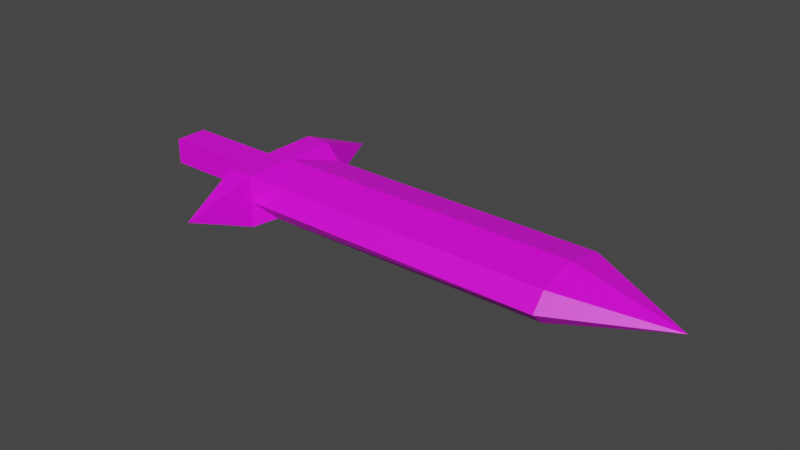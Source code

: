 # Source: knight_weapon.blend  (saved by Blender 2.83.19; exported with 4.5.12 LTS)
import bpy
from mathutils import Matrix  # noqa: F401  (used for matrix-valued properties, if any)

bpy.ops.wm.read_factory_settings(use_empty=True)
scene = bpy.context.scene
scene.name = 'Scene'

# ---- collections
col_collection = bpy.data.collections.new('Collection'); scene.collection.children.link(col_collection)

# ---- images (referenced by path relative to the original .blend; pixels are not part of the script)
import os
ASSET_DIR = os.environ.get("B2B_ASSET_DIR", "")  # directory of the original .blend (textures are referenced by path, not embedded)
HERE = os.path.dirname(os.path.abspath(__file__))  # packed textures are extracted next to this script under _unpacked/

def load_image(name, relpath, width, height, colorspace="sRGB"):
    """Load a texture the original file referenced (path relative to the .blend, or extracted next to this script)."""
    p = next((c for c in (os.path.join(HERE, relpath), os.path.join(ASSET_DIR, relpath)) if relpath and os.path.exists(c)), "")
    if p:
        img = bpy.data.images.load(p, check_existing=True)
        img.name = name
    else:  # same state as the original file: an image datablock whose file is absent (Cycles renders it pink)
        img = bpy.data.images.new(name, width, height)
        img.source = "FILE"
        img.filepath = "//" + (relpath or name)
    img.colorspace_settings.name = colorspace
    return img
img_new_pallete_png = load_image('new_pallete.png', 'new_pallete.png', 1024, 1024, 'sRGB')

# ---- materials (node trees are filled in below, after node groups)
mat_material = bpy.data.materials.new('Material')
mat_material.use_transparent_shadow = False

# ---- material node trees
mat_material.use_nodes = True; mat_material.node_tree.nodes.clear()
_N = mat_material.node_tree.nodes; _L = mat_material.node_tree.links
n0 = _N.new('ShaderNodeBsdfPrincipled'); n0.name = 'Principled BSDF'; n0.location = (10, 300)
n0.distribution = 'GGX'
n0.subsurface_method = 'BURLEY'
n0.inputs[3].default_value = 1.45
n0.inputs[27].default_value = (0.0, 0.0, 0.0, 1.0)
n0.inputs[28].default_value = 1.0
n1 = _N.new('ShaderNodeOutputMaterial'); n1.name = 'Material Output'; n1.location = (300, 300)
n2 = _N.new('ShaderNodeTexImage'); n2.name = 'Image Texture'; n2.location = (-280, 280)
n2.image = img_new_pallete_png
n2.interpolation = 'Closest'
_L.new(n0.outputs[0], n1.inputs[0])
_L.new(n2.outputs[0], n0.inputs[0])
n1.is_active_output = True

# ---- world
world_world = bpy.data.worlds.new('World'); scene.world = world_world
world_world.use_nodes = True; world_world.node_tree.nodes.clear()
_N = world_world.node_tree.nodes; _L = world_world.node_tree.links
n0 = _N.new('ShaderNodeOutputWorld'); n0.name = 'World Output'; n0.location = (300, 300)
n1 = _N.new('ShaderNodeBackground'); n1.name = 'Background'; n1.location = (10, 300)
n1.inputs[0].default_value = (0.05088, 0.05088, 0.05088, 1.0)
_L.new(n1.outputs[0], n0.inputs[0])
n0.is_active_output = True
world_world.color = (0.05088, 0.05088, 0.05088)
world_world.use_sun_shadow = False
world_world.sun_shadow_jitter_overblur = 0.0

# ---- meshes
me_cube_003 = bpy.data.meshes.new('Cube.003')
me_cube_003.from_pydata([(0.4102, 0.5, 0.25), (0.4102, 0.5, -0.25), (0.4102, -0.5, 0.25), (0.4102, -0.5, -0.25), (0.1602, 0.5, 0.25), (0.1602, 0.5, -0.25), (0.1602, -0.5, 0.25), (0.1602, -0.5, -0.25), (3.41, 0.4005, 0.1583), (3.41, 0.4005, -0.1278), (3.41, -0.3674, 0.1583), (3.41, -0.3674, -0.1278), (-0.9779, 0.1593, 0.125), (-0.9779, 0.1593, -0.125), (-0.9779, -0.1593, 0.125), (-0.9779, -0.1593, -0.125), (0.2852, -1.135, 0.0), (0.2852, 1.135, 0.0), (0.4102, 0.5, 0.0), (0.4102, -0.5, 0.0), (0.4102, 0.0, 0.25), (0.4102, 0.0, -0.25), (3.41, 0.5, 0.0), (3.41, -0.5, 0.0), (3.41, 0.0, 0.25), (3.41, 0.0, -0.25), (0.6282, -0.4049, -0.1315), (0.6362, -0.3674, 0.1583), (0.6362, 0.4005, 0.1583), (0.6362, 0.4005, -0.1278), (0.6362, 0.0, 0.25), (0.6362, -0.5, 0.0), (0.6362, 0.0, -0.25), (0.6362, 0.5, 0.0), (4.41, 0.0, 0.0), (0.0215, 0.1593, 0.125), (0.0215, -0.1593, 0.125), (0.0215, -0.1593, -0.125), (0.0215, 0.1593, -0.125)], [], [(20, 28, 0), (30, 28, 20), (30, 20, 27), (2, 27, 20), (33, 18, 28), (18, 0, 28), (33, 29, 18), (18, 29, 1), (21, 29, 32), (32, 26, 21), (21, 26, 3), (1, 29, 21), (31, 19, 26), (31, 27, 19), (19, 3, 26), (2, 19, 27), (15, 37, 36, 14), (13, 15, 14, 12), (13, 38, 37, 15), (13, 12, 35, 38), (14, 36, 35, 12), (5, 38, 35, 4), (4, 17, 5), (17, 0, 1), (1, 5, 17), (4, 0, 17), (5, 7, 37, 38), (3, 16, 7), (7, 5, 1, 21, 3), (16, 6, 7), (7, 6, 36, 37), (36, 6, 4, 35), (2, 6, 16), (2, 20, 0, 4, 6), (16, 3, 19, 2), (18, 1, 0), (9, 22, 34), (9, 29, 33, 22), (22, 8, 34), (22, 33, 28, 8), (24, 34, 8), (24, 8, 28, 30), (10, 34, 24), (24, 30, 27, 10), (23, 34, 10), (10, 27, 31, 23), (23, 11, 34), (23, 31, 26, 11), (9, 34, 25), (25, 34, 11), (9, 25, 32, 29), (25, 11, 26, 32)])
_uv = me_cube_003.uv_layers.new(name='UVMap')
_uv.uv.foreach_set('vector', [0.9533, 0.1961, 0.9533, 0.1961, 0.9533, 0.1961, 0.7053, 0.9216, 0.7053, 0.9216, 0.7053, 0.9216, 0.7053, 0.9216, 0.7053, 0.9216, 0.7053, 0.9216, 0.9533, 0.1961, 0.9533, 0.1961, 0.9533, 0.1961, 0.7053, 0.9216, 0.7053, 0.9216, 0.7053, 0.9216, 0.9533, 0.1961, 0.9533, 0.1961, 0.9533, 0.1961, 0.7053, 0.9216, 0.7053, 0.9216, 0.7053, 0.9216, 0.9533, 0.1961, 0.9533, 0.1961, 0.9533, 0.1961, 0.7053, 0.9216, 0.7053, 0.9216, 0.7053, 0.9216, 0.7053, 0.9216, 0.7053, 0.9216, 0.7053, 0.9216, 0.9533, 0.1961, 0.9533, 0.1961, 0.9533, 0.1961, 0.9533, 0.1961, 0.9533, 0.1961, 0.9533, 0.1961, 0.7053, 0.9216, 0.7053, 0.9216, 0.7053, 0.9216, 0.7053, 0.9216, 0.7053, 0.9216, 0.7053, 0.9216, 0.9533, 0.1961, 0.9533, 0.1961, 0.9533, 0.1961, 0.9533, 0.1961, 0.9533, 0.1961, 0.9533, 0.1961, 0.9533, 0.1961, 0.9533, 0.1961, 0.9533, 0.1961, 0.9533, 0.1961, 0.06352, 0.4286, 0.06352, 0.4286, 0.06352, 0.4286, 0.06352, 0.4286, 0.9533, 0.1961, 0.9533, 0.1961, 0.9533, 0.1961, 0.9533, 0.1961, 0.9533, 0.1961, 0.9533, 0.1961, 0.9533, 0.1961, 0.9533, 0.1961, 0.9533, 0.1961, 0.9533, 0.1961, 0.9533, 0.1961, 0.9533, 0.1961, 0.9533, 0.1961, 0.9533, 0.1961, 0.9533, 0.1961, 0.9533, 0.1961, 0.9533, 0.1961, 0.9533, 0.1961, 0.9533, 0.1961, 0.9533, 0.1961, 0.9533, 0.1961, 0.9533, 0.1961, 0.9533, 0.1961, 0.9533, 0.1961, 0.9533, 0.1961, 0.9533, 0.1961, 0.9533, 0.1961, 0.9533, 0.1961, 0.9533, 0.1961, 0.9533, 0.1961, 0.9533, 0.1961, 0.9533, 0.1961, 0.9533, 0.1961, 0.9533, 0.1961, 0.9533, 0.1961, 0.9533, 0.1961, 0.9533, 0.1961, 0.9533, 0.1961, 0.9533, 0.1961, 0.9533, 0.1961, 0.9533, 0.1961, 0.9533, 0.1961, 0.9533, 0.1961, 0.9533, 0.1961, 0.9533, 0.1961, 0.9533, 0.1961, 0.9533, 0.1961, 0.9533, 0.1961, 0.9533, 0.1961, 0.9533, 0.1961, 0.9533, 0.1961, 0.9533, 0.1961, 0.9533, 0.1961, 0.9533, 0.1961, 0.9533, 0.1961, 0.9533, 0.1961, 0.9533, 0.1961, 0.9533, 0.1961, 0.9533, 0.1961, 0.9533, 0.1961, 0.9533, 0.1961, 0.9533, 0.1961, 0.9533, 0.1961, 0.9533, 0.1961, 0.9533, 0.1961, 0.9533, 0.1961, 0.7053, 0.9216, 0.7053, 0.9216, 0.7053, 0.9216, 0.7053, 0.9216, 0.7053, 0.9216, 0.7053, 0.9216, 0.7053, 0.9216, 0.7053, 0.9216, 0.7053, 0.9216, 0.7053, 0.9216, 0.7053, 0.9216, 0.7053, 0.9216, 0.7053, 0.9216, 0.7053, 0.9216, 0.7053, 0.9216, 0.7053, 0.9216, 0.7053, 0.9216, 0.7053, 0.9216, 0.7053, 0.9216, 0.7053, 0.9216, 0.7053, 0.9216, 0.7053, 0.9216, 0.7053, 0.9216, 0.7053, 0.9216, 0.7053, 0.9216, 0.7053, 0.9216, 0.7053, 0.9216, 0.7053, 0.9216, 0.7053, 0.9216, 0.7053, 0.9216, 0.7053, 0.9216, 0.7053, 0.9216, 0.7053, 0.9216, 0.7053, 0.9216, 0.7053, 0.9216, 0.7053, 0.9216, 0.7053, 0.9216, 0.7053, 0.9216, 0.7053, 0.9216, 0.7053, 0.9216, 0.7053, 0.9216, 0.7053, 0.9216, 0.7053, 0.9216, 0.7053, 0.9216, 0.7053, 0.9216, 0.7053, 0.9216, 0.7053, 0.9216, 0.7053, 0.9216, 0.7053, 0.9216, 0.7053, 0.9216, 0.7053, 0.9216, 0.7053, 0.9216, 0.7053, 0.9216, 0.7053, 0.9216, 0.7053, 0.9216, 0.7053, 0.9216])
me_cube_003.materials.append(mat_material)
me_cube_003.use_remesh_preserve_volume = False
me_cube_003.use_remesh_preserve_attributes = False
me_cube_003.use_mirror_vertex_groups = False
me_cube_003.update()

# ---- objects
ob_knight_weapon = bpy.data.objects.new('knight_weapon', me_cube_003)

# ---- transforms, parenting, visibility, modifiers, constraints
ob_knight_weapon.location = (0.0, 0.0, 0.0)
ob_knight_weapon.scale = (0.815, 0.815, 0.815)
ob_knight_weapon.lock_rotations_4d = False
ob_knight_weapon.empty_display_type = 'ARROWS'
ob_knight_weapon.lineart.crease_threshold = 0.0

# ---- collection membership
col_collection.objects.link(ob_knight_weapon)

# ---- scene / render settings (as saved in the file)
scene.frame_start = 1; scene.frame_end = 250; scene.frame_set(1)
scene.render.engine = 'BLENDER_EEVEE_NEXT'
scene.cycles.use_denoising = False
scene.cycles.samples = 128
scene.cycles.sampling_pattern = 'TABULATED_SOBOL'
scene.cycles.use_adaptive_sampling = False
scene.cycles.use_light_tree = False
scene.view_settings.view_transform = 'Filmic'
bpy.context.view_layer.update()

# ---- added for rendering (the .blend has no active camera and no usable light): camera, sun
cam_auto = bpy.data.cameras.new('AutoCamera')
cam_auto.lens = 50.0
cam_auto.sensor_width = 36.0
cam_auto.clip_end = 1000.0
ob_auto_camera = bpy.data.objects.new('AutoCamera', cam_auto)
scene.collection.objects.link(ob_auto_camera)
ob_auto_camera.location = (5.82354, -5.30986, 3.53991)
ob_auto_camera.rotation_euler = (1.09748, -7.21219e-08, 0.694738)
scene.camera = ob_auto_camera
light_auto_sun = bpy.data.lights.new('AutoSun', 'SUN')
light_auto_sun.energy = 3.0
light_auto_sun.angle = 0.0523599
ob_auto_sun = bpy.data.objects.new('AutoSun', light_auto_sun)
scene.collection.objects.link(ob_auto_sun)
ob_auto_sun.rotation_euler = (0.872665, 0.174533, 0.523599)
bpy.context.view_layer.update()
